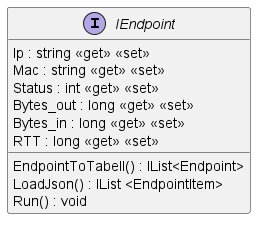

The diagram above was rendered by PlantUML. Its source (embedded in the PNG):
@startuml
interface IEndpoint {
    Ip : string <<get>> <<set>>
    Mac : string <<get>> <<set>>
    Status : int <<get>> <<set>>
    Bytes_out : long <<get>> <<set>>
    Bytes_in : long <<get>> <<set>>
    RTT : long <<get>> <<set>>
    EndpointToTabell() : IList<Endpoint>
    LoadJson() : IList <EndpointItem>
    Run() : void
}
@enduml